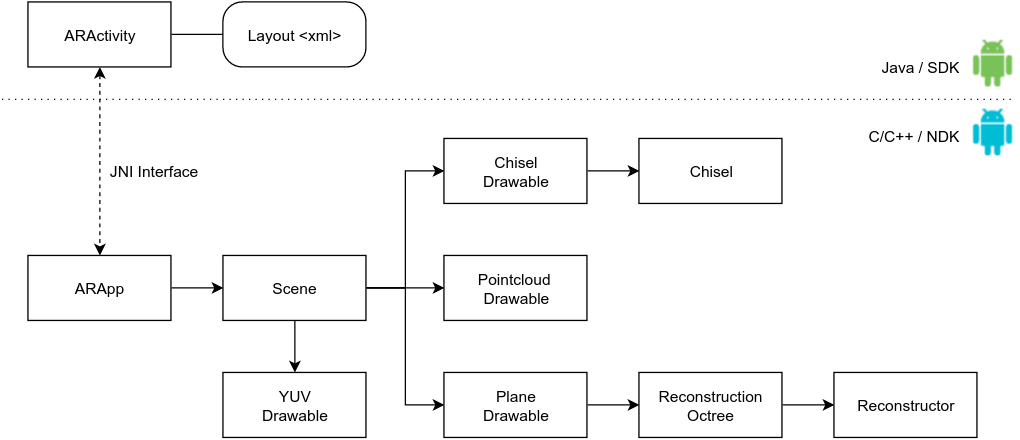

The diagram above was exported from draw.io. Its source (the exported page's mxGraphModel, read from the mxfile embedded in the PNG):
<mxGraphModel dx="928" dy="495" grid="0" gridSize="10" guides="1" tooltips="1" connect="1" arrows="1" fold="1" page="1" pageScale="1" pageWidth="826" pageHeight="1169" background="#ffffff" math="0">
  <root>
    <mxCell id="0" />
    <mxCell id="1" parent="0" />
    <mxCell id="11" style="edgeStyle=orthogonalEdgeStyle;rounded=0;html=1;exitX=1;exitY=0.5;entryX=0;entryY=0.5;jettySize=auto;orthogonalLoop=1;" edge="1" parent="1" source="2" target="3">
      <mxGeometry relative="1" as="geometry" />
    </mxCell>
    <mxCell id="2" value="ARApp" style="html=1;" vertex="1" parent="1">
      <mxGeometry x="40" y="220" width="110" height="50" as="geometry" />
    </mxCell>
    <mxCell id="12" style="edgeStyle=orthogonalEdgeStyle;rounded=0;html=1;exitX=1;exitY=0.5;entryX=0;entryY=0.5;jettySize=auto;orthogonalLoop=1;" edge="1" parent="1" source="3" target="4">
      <mxGeometry relative="1" as="geometry" />
    </mxCell>
    <mxCell id="13" style="edgeStyle=orthogonalEdgeStyle;rounded=0;html=1;exitX=1;exitY=0.5;entryX=0;entryY=0.5;jettySize=auto;orthogonalLoop=1;" edge="1" parent="1" source="3" target="5">
      <mxGeometry relative="1" as="geometry" />
    </mxCell>
    <mxCell id="14" style="edgeStyle=orthogonalEdgeStyle;rounded=0;html=1;exitX=1;exitY=0.5;entryX=0;entryY=0.5;jettySize=auto;orthogonalLoop=1;" edge="1" parent="1" source="3" target="6">
      <mxGeometry relative="1" as="geometry" />
    </mxCell>
    <mxCell id="28" style="edgeStyle=orthogonalEdgeStyle;rounded=0;html=1;exitX=0.5;exitY=1;entryX=0.5;entryY=0;startArrow=none;startFill=0;endArrow=classic;endFill=1;jettySize=auto;orthogonalLoop=1;strokeColor=#000000;" edge="1" parent="1" source="3" target="24">
      <mxGeometry relative="1" as="geometry" />
    </mxCell>
    <mxCell id="3" value="Scene" style="html=1;" vertex="1" parent="1">
      <mxGeometry x="190" y="220" width="110" height="50" as="geometry" />
    </mxCell>
    <mxCell id="18" style="edgeStyle=orthogonalEdgeStyle;rounded=0;html=1;exitX=1;exitY=0.5;entryX=0;entryY=0.5;jettySize=auto;orthogonalLoop=1;" edge="1" parent="1" source="4" target="17">
      <mxGeometry relative="1" as="geometry" />
    </mxCell>
    <mxCell id="4" value="Chisel&lt;br&gt;Drawable" style="html=1;" vertex="1" parent="1">
      <mxGeometry x="360" y="130" width="110" height="50" as="geometry" />
    </mxCell>
    <mxCell id="5" value="Pointcloud &lt;br&gt;Drawable" style="html=1;" vertex="1" parent="1">
      <mxGeometry x="360" y="220" width="110" height="50" as="geometry" />
    </mxCell>
    <mxCell id="15" style="edgeStyle=orthogonalEdgeStyle;rounded=0;html=1;exitX=1;exitY=0.5;entryX=0;entryY=0.5;jettySize=auto;orthogonalLoop=1;" edge="1" parent="1" source="6" target="7">
      <mxGeometry relative="1" as="geometry" />
    </mxCell>
    <mxCell id="6" value="Plane&lt;br&gt;Drawable" style="html=1;" vertex="1" parent="1">
      <mxGeometry x="360" y="310" width="110" height="50" as="geometry" />
    </mxCell>
    <mxCell id="16" style="edgeStyle=orthogonalEdgeStyle;rounded=0;html=1;exitX=1;exitY=0.5;entryX=0;entryY=0.5;jettySize=auto;orthogonalLoop=1;" edge="1" parent="1" source="7" target="8">
      <mxGeometry relative="1" as="geometry" />
    </mxCell>
    <mxCell id="7" value="Reconstruction&lt;br&gt;Octree" style="html=1;" vertex="1" parent="1">
      <mxGeometry x="510" y="310" width="110" height="50" as="geometry" />
    </mxCell>
    <mxCell id="8" value="Reconstructor" style="html=1;" vertex="1" parent="1">
      <mxGeometry x="660" y="310" width="110" height="50" as="geometry" />
    </mxCell>
    <mxCell id="17" value="Chisel" style="html=1;" vertex="1" parent="1">
      <mxGeometry x="510" y="130" width="110" height="50" as="geometry" />
    </mxCell>
    <mxCell id="20" style="edgeStyle=orthogonalEdgeStyle;rounded=0;html=1;exitX=0.5;exitY=1;entryX=0.5;entryY=0;jettySize=auto;orthogonalLoop=1;dashed=1;strokeColor=#000000;startArrow=classic;startFill=1;" edge="1" parent="1" source="19" target="2">
      <mxGeometry relative="1" as="geometry" />
    </mxCell>
    <mxCell id="29" value="JNI Interface" style="text;html=1;resizable=0;points=[];;align=center;verticalAlign=middle;labelBackgroundColor=#ffffff;" vertex="1" connectable="0" parent="20">
      <mxGeometry x="0.046" y="1" relative="1" as="geometry">
        <mxPoint x="40" y="4" as="offset" />
      </mxGeometry>
    </mxCell>
    <mxCell id="34" style="edgeStyle=orthogonalEdgeStyle;rounded=0;html=1;exitX=1;exitY=0.5;entryX=0;entryY=0.5;startArrow=none;startFill=0;endArrow=none;endFill=0;jettySize=auto;orthogonalLoop=1;strokeColor=#000000;" edge="1" parent="1" source="19" target="33">
      <mxGeometry relative="1" as="geometry" />
    </mxCell>
    <mxCell id="19" value="ARActivity" style="html=1;" vertex="1" parent="1">
      <mxGeometry x="40" y="25" width="110" height="50" as="geometry" />
    </mxCell>
    <mxCell id="21" value="" style="endArrow=none;html=1;dashed=1;endFill=0;dashPattern=1 4;" edge="1" parent="1">
      <mxGeometry width="50" height="50" relative="1" as="geometry">
        <mxPoint x="20" y="100" as="sourcePoint" />
        <mxPoint x="800" y="100" as="targetPoint" />
      </mxGeometry>
    </mxCell>
    <mxCell id="22" value="&lt;div style=&quot;text-align: right&quot;&gt;&lt;span style=&quot;line-height: 1.2&quot;&gt;Java / SDK&lt;/span&gt;&lt;/div&gt;" style="text;html=1;strokeColor=none;fillColor=none;align=center;verticalAlign=middle;whiteSpace=wrap;overflow=hidden;" vertex="1" parent="1">
      <mxGeometry x="686" y="60" width="80" height="30" as="geometry" />
    </mxCell>
    <mxCell id="23" value="&lt;div style=&quot;text-align: right&quot;&gt;&lt;span style=&quot;line-height: 1.2&quot;&gt;C/C++ / NDK&lt;/span&gt;&lt;/div&gt;" style="text;html=1;strokeColor=none;fillColor=none;align=center;verticalAlign=middle;whiteSpace=wrap;overflow=hidden;" vertex="1" parent="1">
      <mxGeometry x="681" y="113" width="80" height="30" as="geometry" />
    </mxCell>
    <mxCell id="24" value="YUV&lt;br&gt;Drawable" style="html=1;" vertex="1" parent="1">
      <mxGeometry x="190" y="310" width="110" height="50" as="geometry" />
    </mxCell>
    <mxCell id="31" value="" style="shape=image;verticalLabelPosition=bottom;labelBackgroundColor=#ffffff;verticalAlign=top;aspect=fixed;image=data:image/png,(base64 omitted: 6284 chars);" vertex="1" parent="1">
      <mxGeometry x="766" y="107" width="32" height="36" as="geometry" />
    </mxCell>
    <mxCell id="32" value="" style="shape=image;verticalLabelPosition=bottom;labelBackgroundColor=#ffffff;verticalAlign=top;aspect=fixed;image=data:image/png,(base64 omitted: 684 chars);" vertex="1" parent="1">
      <mxGeometry x="766" y="54" width="32" height="36" as="geometry" />
    </mxCell>
    <mxCell id="33" value="Layout &amp;lt;xml&amp;gt;" style="html=1;gradientColor=none;rounded=1;glass=0;arcSize=30;shadow=0;" vertex="1" parent="1">
      <mxGeometry x="190" y="25" width="110" height="50" as="geometry" />
    </mxCell>
  </root>
</mxGraphModel>